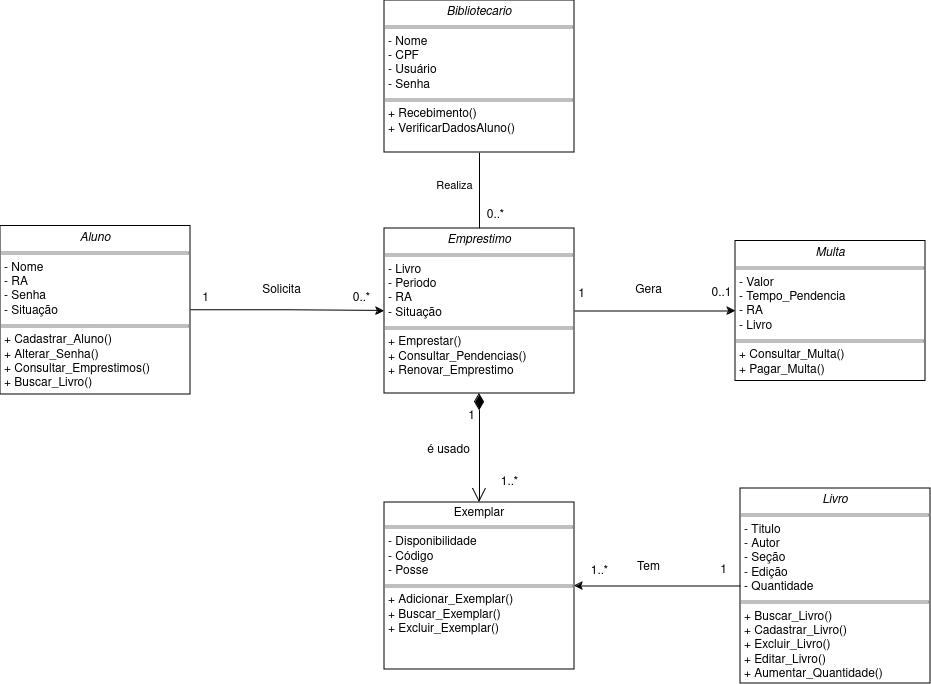

The diagram above was exported from draw.io. Its source (the exported page's mxGraphModel, read from the mxfile embedded in the PNG):
<mxGraphModel dx="1834" dy="790" grid="0" gridSize="10" guides="1" tooltips="1" connect="1" arrows="1" fold="1" page="0" pageScale="1" pageWidth="827" pageHeight="1169" math="0" shadow="0">
  <root>
    <mxCell id="0" />
    <mxCell id="1" parent="0" />
    <mxCell id="_cTaSRM6oanJL2Mt4bJt-24" value="Realiza" style="edgeStyle=orthogonalEdgeStyle;rounded=0;orthogonalLoop=1;jettySize=auto;html=1;entryX=0.5;entryY=0;entryDx=0;entryDy=0;endArrow=none;endFill=0;" parent="1" source="ZFaiYEthTd4NQscE2f1n-1" target="ZFaiYEthTd4NQscE2f1n-5" edge="1">
      <mxGeometry x="-0.1316" y="-25" relative="1" as="geometry">
        <mxPoint as="offset" />
      </mxGeometry>
    </mxCell>
    <mxCell id="ZFaiYEthTd4NQscE2f1n-1" value="&lt;p style=&quot;margin:0px;margin-top:4px;text-align:center;&quot;&gt;&lt;i&gt;Bibliotecario&lt;/i&gt;&lt;/p&gt;&lt;hr size=&quot;1&quot; style=&quot;border-style:solid;&quot;&gt;&lt;p style=&quot;border-color: var(--border-color); margin: 0px 0px 0px 4px;&quot;&gt;- Nome&lt;/p&gt;&lt;p style=&quot;border-color: var(--border-color); margin: 0px 0px 0px 4px;&quot;&gt;- CPF&lt;/p&gt;&lt;p style=&quot;margin:0px;margin-left:4px;&quot;&gt;- Usuário&lt;/p&gt;&lt;p style=&quot;margin:0px;margin-left:4px;&quot;&gt;- Senha&lt;/p&gt;&lt;hr size=&quot;1&quot; style=&quot;border-style:solid;&quot;&gt;&lt;p style=&quot;margin:0px;margin-left:4px;&quot;&gt;&lt;span style=&quot;background-color: initial;&quot;&gt;+ Recebimento()&lt;/span&gt;&lt;br&gt;&lt;/p&gt;&lt;p style=&quot;margin:0px;margin-left:4px;&quot;&gt;+ VerificarDadosAluno()&lt;/p&gt;" style="verticalAlign=top;align=left;overflow=fill;html=1;whiteSpace=wrap;" parent="1" vertex="1">
      <mxGeometry x="160" y="51" width="190" height="152" as="geometry" />
    </mxCell>
    <mxCell id="BPxTjS4x3-HGA_dOS65H-8" style="edgeStyle=orthogonalEdgeStyle;rounded=0;orthogonalLoop=1;jettySize=auto;html=1;entryX=1;entryY=0.5;entryDx=0;entryDy=0;" edge="1" parent="1" source="ZFaiYEthTd4NQscE2f1n-3" target="BPxTjS4x3-HGA_dOS65H-7">
      <mxGeometry relative="1" as="geometry" />
    </mxCell>
    <mxCell id="ZFaiYEthTd4NQscE2f1n-3" value="&lt;p style=&quot;margin:0px;margin-top:4px;text-align:center;&quot;&gt;&lt;i&gt;Livro&lt;/i&gt;&lt;span style=&quot;color: rgba(0, 0, 0, 0); font-family: monospace; font-size: 0px; background-color: initial; text-align: left;&quot;&gt;%3CmxGraphModel%3E%3Croot%3E%3CmxCell%20id%3D%220%22%2F%3E%3CmxCell%20id%3D%221%22%20parent%3D%220%22%2F%3E%3CmxCell%20id%3D%222%22%20value%3D%22%26lt%3Bp%20style%3D%26quot%3Bmargin%3A0px%3Bmargin-top%3A4px%3Btext-align%3Acenter%3B%26quot%3B%26gt%3B%26lt%3Bi%26gt%3BBiblioteca%26lt%3B%2Fi%26gt%3B%26lt%3B%2Fp%26gt%3B%26lt%3Bhr%20size%3D%26quot%3B1%26quot%3B%20style%3D%26quot%3Bborder-style%3Asolid%3B%26quot%3B%26gt%3B%26lt%3Bp%20style%3D%26quot%3Bmargin%3A0px%3Bmargin-left%3A4px%3B%26quot%3B%26gt%3B-%26amp%3Bnbsp%3B%26lt%3B%2Fp%26gt%3B%26lt%3Bp%20style%3D%26quot%3Bmargin%3A0px%3Bmargin-left%3A4px%3B%26quot%3B%26gt%3B%2B%20field2%3A%20Type%26lt%3B%2Fp%26gt%3B%26lt%3Bhr%20size%3D%26quot%3B1%26quot%3B%20style%3D%26quot%3Bborder-style%3Asolid%3B%26quot%3B%26gt%3B%26lt%3Bp%20style%3D%26quot%3Bmargin%3A0px%3Bmargin-left%3A4px%3B%26quot%3B%26gt%3B%2B%20method1(Type)%3A%20Type%26lt%3Bbr%26gt%3B%2B%20method2(Type%2C%20Type)%3A%20Type%26lt%3B%2Fp%26gt%3B%22%20style%3D%22verticalAlign%3Dtop%3Balign%3Dleft%3Boverflow%3Dfill%3Bhtml%3D1%3BwhiteSpace%3Dwrap%3B%22%20vertex%3D%221%22%20parent%3D%221%22%3E%3CmxGeometry%20x%3D%2223%22%20y%3D%22295%22%20width%3D%22190%22%20height%3D%22140%22%20as%3D%22geometry%22%2F%3E%3C%2FmxCell%3E%3C%2Froot%3E%3C%2FmxGraphModel%3E&lt;/span&gt;&lt;/p&gt;&lt;hr size=&quot;1&quot; style=&quot;border-style:solid;&quot;&gt;&lt;p style=&quot;margin:0px;margin-left:4px;&quot;&gt;- Titulo&lt;/p&gt;&lt;p style=&quot;margin:0px;margin-left:4px;&quot;&gt;- Autor&lt;/p&gt;&lt;p style=&quot;margin:0px;margin-left:4px;&quot;&gt;- Seção&lt;/p&gt;&lt;p style=&quot;margin:0px;margin-left:4px;&quot;&gt;- Edição&lt;/p&gt;&lt;p style=&quot;margin:0px;margin-left:4px;&quot;&gt;- Quantidade&lt;/p&gt;&lt;hr size=&quot;1&quot; style=&quot;border-style:solid;&quot;&gt;&lt;p style=&quot;margin: 0px 0px 0px 4px;&quot;&gt;+ Buscar_Livro()&lt;br&gt;&lt;/p&gt;&lt;p style=&quot;margin: 0px 0px 0px 4px;&quot;&gt;+ Cadastrar_Livro()&lt;/p&gt;&lt;p style=&quot;margin: 0px 0px 0px 4px;&quot;&gt;+ Excluir_Livro()&lt;/p&gt;&lt;p style=&quot;margin: 0px 0px 0px 4px;&quot;&gt;+ Editar_Livro()&lt;/p&gt;&lt;p style=&quot;margin: 0px 0px 0px 4px;&quot;&gt;+ Aumentar_Quantidade()&lt;br&gt;&lt;/p&gt;&lt;p style=&quot;margin: 0px 0px 0px 4px;&quot;&gt;&lt;br&gt;&lt;/p&gt;" style="verticalAlign=top;align=left;overflow=fill;html=1;whiteSpace=wrap;" parent="1" vertex="1">
      <mxGeometry x="516" y="539" width="190" height="195" as="geometry" />
    </mxCell>
    <mxCell id="_cTaSRM6oanJL2Mt4bJt-13" style="edgeStyle=orthogonalEdgeStyle;rounded=0;orthogonalLoop=1;jettySize=auto;html=1;" parent="1" source="ZFaiYEthTd4NQscE2f1n-4" target="ZFaiYEthTd4NQscE2f1n-5" edge="1">
      <mxGeometry relative="1" as="geometry" />
    </mxCell>
    <mxCell id="ZFaiYEthTd4NQscE2f1n-4" value="&lt;p style=&quot;text-align: center; margin: 4px 0px 0px;&quot;&gt;&lt;span style=&quot;background-color: initial; text-align: left;&quot;&gt;&lt;i&gt;Aluno&lt;/i&gt;&lt;/span&gt;&lt;span style=&quot;color: rgba(0, 0, 0, 0); font-family: monospace; font-size: 0px; text-wrap: nowrap; background-color: initial; text-align: left;&quot;&gt;%3CmxGraphModel%3E%3Croot%3E%3CmxCell%20id%3D%220%22%2F%3E%3CmxCell%20id%3D%221%22%20parent%3D%220%22%2F%3E%3CmxCell%20id%3D%222%22%20value%3D%22%26lt%3Bp%20style%3D%26quot%3Bmargin%3A0px%3Bmargin-top%3A4px%3Btext-align%3Acenter%3B%26quot%3B%26gt%3B%26lt%3Bi%26gt%3BBiblioteca%26lt%3B%2Fi%26gt%3B%26lt%3B%2Fp%26gt%3B%26lt%3Bhr%20size%3D%26quot%3B1%26quot%3B%20style%3D%26quot%3Bborder-style%3Asolid%3B%26quot%3B%26gt%3B%26lt%3Bp%20style%3D%26quot%3Bmargin%3A0px%3Bmargin-left%3A4px%3B%26quot%3B%26gt%3B-%26amp%3Bnbsp%3B%26lt%3B%2Fp%26gt%3B%26lt%3Bp%20style%3D%26quot%3Bmargin%3A0px%3Bmargin-left%3A4px%3B%26quot%3B%26gt%3B%2B%20field2%3A%20Type%26lt%3B%2Fp%26gt%3B%26lt%3Bhr%20size%3D%26quot%3B1%26quot%3B%20style%3D%26quot%3Bborder-style%3Asolid%3B%26quot%3B%26gt%3B%26lt%3Bp%20style%3D%26quot%3Bmargin%3A0px%3Bmargin-left%3A4px%3B%26quot%3B%26gt%3B%2B%20method1(Type)%3A%20Type%26lt%3Bbr%26gt%3B%2B%20method2(Type%2C%20Type)%3A%20Type%26lt%3B%2Fp%26gt%3B%22%20style%3D%22verticalAlign%3Dtop%3Balign%3Dleft%3Boverflow%3Dfill%3Bhtml%3D1%3BwhiteSpace%3Dwrap%3B%22%20vertex%3D%221%22%20parent%3D%221%22%3E%3CmxGeometry%20x%3D%2223%22%20y%3D%22295%22%20width%3D%22190%22%20height%3D%22140%22%20as%3D%22geometry%22%2F%3E%3C%2FmxCell%3E%3C%2Froot%3E%3C%2FmxGraphModel%3E&lt;/span&gt;&lt;/p&gt;&lt;hr size=&quot;1&quot; style=&quot;border-style:solid;&quot;&gt;&lt;p style=&quot;margin:0px;margin-left:4px;&quot;&gt;- Nome&lt;/p&gt;&lt;p style=&quot;margin:0px;margin-left:4px;&quot;&gt;- RA&lt;/p&gt;&lt;p style=&quot;margin:0px;margin-left:4px;&quot;&gt;- Senha&lt;/p&gt;&lt;p style=&quot;margin:0px;margin-left:4px;&quot;&gt;- Situação&lt;/p&gt;&lt;hr size=&quot;1&quot; style=&quot;border-style:solid;&quot;&gt;&lt;p style=&quot;margin:0px;margin-left:4px;&quot;&gt;+ Cadastrar_Aluno()&lt;/p&gt;&lt;p style=&quot;margin:0px;margin-left:4px;&quot;&gt;+ Alterar_Senha()&lt;/p&gt;&lt;p style=&quot;margin:0px;margin-left:4px;&quot;&gt;+ Consultar_Emprestimos()&lt;/p&gt;&lt;p style=&quot;margin:0px;margin-left:4px;&quot;&gt;+ Buscar_Livro()&lt;br&gt;&lt;br&gt;&lt;/p&gt;&lt;p style=&quot;margin:0px;margin-left:4px;&quot;&gt;&lt;br&gt;&lt;/p&gt;" style="verticalAlign=top;align=left;overflow=fill;html=1;whiteSpace=wrap;" parent="1" vertex="1">
      <mxGeometry x="-224" y="276.5" width="190" height="168.5" as="geometry" />
    </mxCell>
    <mxCell id="_cTaSRM6oanJL2Mt4bJt-14" style="edgeStyle=orthogonalEdgeStyle;rounded=0;orthogonalLoop=1;jettySize=auto;html=1;" parent="1" source="ZFaiYEthTd4NQscE2f1n-5" target="ZFaiYEthTd4NQscE2f1n-6" edge="1">
      <mxGeometry relative="1" as="geometry" />
    </mxCell>
    <mxCell id="ZFaiYEthTd4NQscE2f1n-5" value="&lt;p style=&quot;text-align: center; margin: 4px 0px 0px;&quot;&gt;&lt;span style=&quot;background-color: initial; text-align: left;&quot;&gt;&lt;i&gt;Emprestimo&lt;/i&gt;&lt;/span&gt;&lt;span style=&quot;color: rgba(0, 0, 0, 0); font-family: monospace; font-size: 0px; text-wrap: nowrap; background-color: initial; text-align: left;&quot;&gt;%3CmxGraphModel%3E%3Croot%3E%3CmxCell%20id%3D%220%22%2F%3E%3CmxCell%20id%3D%221%22%20parent%3D%220%22%2F%3E%3CmxCell%20id%3D%222%22%20value%3D%22%26lt%3Bp%20style%3D%26quot%3Bmargin%3A0px%3Bmargin-top%3A4px%3Btext-align%3Acenter%3B%26quot%3B%26gt%3B%26lt%3Bi%26gt%3BBiblioteca%26lt%3B%2Fi%26gt%3B%26lt%3B%2Fp%26gt%3B%26lt%3Bhr%20size%3D%26quot%3B1%26quot%3B%20style%3D%26quot%3Bborder-style%3Asolid%3B%26quot%3B%26gt%3B%26lt%3Bp%20style%3D%26quot%3Bmargin%3A0px%3Bmargin-left%3A4px%3B%26quot%3B%26gt%3B-%26amp%3Bnbsp%3B%26lt%3B%2Fp%26gt%3B%26lt%3Bp%20style%3D%26quot%3Bmargin%3A0px%3Bmargin-left%3A4px%3B%26quot%3B%26gt%3B%2B%20field2%3A%20Type%26lt%3B%2Fp%26gt%3B%26lt%3Bhr%20size%3D%26quot%3B1%26quot%3B%20style%3D%26quot%3Bborder-style%3Asolid%3B%26quot%3B%26gt%3B%26lt%3Bp%20style%3D%26quot%3Bmargin%3A0px%3Bmargin-left%3A4px%3B%26quot%3B%26gt%3B%2B%20method1(Type)%3A%20Type%26lt%3Bbr%26gt%3B%2B%20method2(Type%2C%20Type)%3A%20Type%26lt%3B%2Fp%26gt%3B%22%20style%3D%22verticalAlign%3Dtop%3Balign%3Dleft%3Boverflow%3Dfill%3Bhtml%3D1%3BwhiteSpace%3Dwrap%3B%22%20vertex%3D%221%22%20parent%3D%221%22%3E%3CmxGeometry%20x%3D%2223%22%20y%3D%22295%22%20width%3D%22190%22%20height%3D%22140%22%20as%3D%22geometry%22%2F%3E%3C%2FmxCell%3E%3C%2Froot%3E%3C%2FmxGraphModel%3E&lt;/span&gt;&lt;/p&gt;&lt;hr size=&quot;1&quot; style=&quot;border-style:solid;&quot;&gt;&lt;p style=&quot;margin:0px;margin-left:4px;&quot;&gt;- Livro&lt;/p&gt;&lt;p style=&quot;margin:0px;margin-left:4px;&quot;&gt;- Periodo&lt;/p&gt;&lt;p style=&quot;margin:0px;margin-left:4px;&quot;&gt;- RA&lt;/p&gt;&lt;p style=&quot;margin:0px;margin-left:4px;&quot;&gt;- Situação&lt;/p&gt;&lt;hr size=&quot;1&quot; style=&quot;border-style:solid;&quot;&gt;&lt;p style=&quot;margin:0px;margin-left:4px;&quot;&gt;+ Emprestar()&lt;/p&gt;&lt;p style=&quot;margin:0px;margin-left:4px;&quot;&gt;+ Consultar_Pendencias()&lt;/p&gt;&lt;p style=&quot;margin:0px;margin-left:4px;&quot;&gt;+ Renovar_Emprestimo&lt;/p&gt;" style="verticalAlign=top;align=left;overflow=fill;html=1;whiteSpace=wrap;" parent="1" vertex="1">
      <mxGeometry x="160" y="279" width="190" height="165" as="geometry" />
    </mxCell>
    <mxCell id="ZFaiYEthTd4NQscE2f1n-6" value="&lt;p style=&quot;margin:0px;margin-top:4px;text-align:center;&quot;&gt;&lt;i&gt;Multa&lt;/i&gt;&lt;/p&gt;&lt;hr size=&quot;1&quot; style=&quot;border-style:solid;&quot;&gt;&lt;p style=&quot;margin:0px;margin-left:4px;&quot;&gt;- Valor&lt;/p&gt;&lt;p style=&quot;margin:0px;margin-left:4px;&quot;&gt;- Tempo_Pendencia&lt;/p&gt;&lt;p style=&quot;margin:0px;margin-left:4px;&quot;&gt;- RA&lt;/p&gt;&lt;p style=&quot;margin:0px;margin-left:4px;&quot;&gt;- Livro&lt;/p&gt;&lt;hr size=&quot;1&quot; style=&quot;border-style:solid;&quot;&gt;&lt;p style=&quot;margin:0px;margin-left:4px;&quot;&gt;+ Consultar_Multa()&lt;br&gt;&lt;/p&gt;&lt;p style=&quot;margin:0px;margin-left:4px;&quot;&gt;+ Pagar_Multa()&lt;/p&gt;" style="verticalAlign=top;align=left;overflow=fill;html=1;whiteSpace=wrap;" parent="1" vertex="1">
      <mxGeometry x="511" y="291.5" width="190" height="140" as="geometry" />
    </mxCell>
    <mxCell id="_cTaSRM6oanJL2Mt4bJt-15" value="1" style="text;html=1;align=center;verticalAlign=middle;resizable=0;points=[];autosize=1;strokeColor=none;fillColor=none;" parent="1" vertex="1">
      <mxGeometry x="-32" y="336" width="25" height="26" as="geometry" />
    </mxCell>
    <mxCell id="_cTaSRM6oanJL2Mt4bJt-16" value="0..*" style="text;html=1;align=center;verticalAlign=middle;resizable=0;points=[];autosize=1;strokeColor=none;fillColor=none;" parent="1" vertex="1">
      <mxGeometry x="119" y="336" width="36" height="26" as="geometry" />
    </mxCell>
    <mxCell id="_cTaSRM6oanJL2Mt4bJt-17" value="1" style="text;html=1;align=center;verticalAlign=middle;resizable=0;points=[];autosize=1;strokeColor=none;fillColor=none;" parent="1" vertex="1">
      <mxGeometry x="344" y="332" width="25" height="26" as="geometry" />
    </mxCell>
    <mxCell id="_cTaSRM6oanJL2Mt4bJt-18" value="0..1" style="text;html=1;align=center;verticalAlign=middle;resizable=0;points=[];autosize=1;strokeColor=none;fillColor=none;" parent="1" vertex="1">
      <mxGeometry x="478" y="331" width="38" height="26" as="geometry" />
    </mxCell>
    <mxCell id="_cTaSRM6oanJL2Mt4bJt-19" value="1" style="text;html=1;align=center;verticalAlign=middle;resizable=0;points=[];autosize=1;strokeColor=none;fillColor=none;" parent="1" vertex="1">
      <mxGeometry x="234" y="454" width="25" height="26" as="geometry" />
    </mxCell>
    <mxCell id="_cTaSRM6oanJL2Mt4bJt-26" value="0..*" style="text;html=1;align=center;verticalAlign=middle;resizable=0;points=[];autosize=1;strokeColor=none;fillColor=none;" parent="1" vertex="1">
      <mxGeometry x="253" y="253" width="36" height="26" as="geometry" />
    </mxCell>
    <mxCell id="BPxTjS4x3-HGA_dOS65H-1" value="Gera" style="text;html=1;align=center;verticalAlign=middle;resizable=0;points=[];autosize=1;strokeColor=none;fillColor=none;" vertex="1" parent="1">
      <mxGeometry x="401" y="328" width="45" height="26" as="geometry" />
    </mxCell>
    <mxCell id="BPxTjS4x3-HGA_dOS65H-2" value="Solicita" style="text;html=1;align=center;verticalAlign=middle;resizable=0;points=[];autosize=1;strokeColor=none;fillColor=none;" vertex="1" parent="1">
      <mxGeometry x="28" y="328" width="57" height="26" as="geometry" />
    </mxCell>
    <mxCell id="BPxTjS4x3-HGA_dOS65H-5" value="1..*" style="text;html=1;align=center;verticalAlign=middle;resizable=0;points=[];autosize=1;strokeColor=none;fillColor=none;" vertex="1" parent="1">
      <mxGeometry x="267" y="520" width="35" height="26" as="geometry" />
    </mxCell>
    <mxCell id="BPxTjS4x3-HGA_dOS65H-6" value="é usado" style="text;html=1;align=center;verticalAlign=middle;resizable=0;points=[];autosize=1;strokeColor=none;fillColor=none;" vertex="1" parent="1">
      <mxGeometry x="193" y="488" width="61" height="26" as="geometry" />
    </mxCell>
    <mxCell id="BPxTjS4x3-HGA_dOS65H-7" value="&lt;p style=&quot;margin:0px;margin-top:4px;text-align:center;&quot;&gt;Exemplar&lt;span style=&quot;color: rgba(0, 0, 0, 0); font-family: monospace; font-size: 0px; background-color: initial; text-align: left;&quot;&gt;%3CmxGraphModel%3E%3Croot%3E%3CmxCell%20id%3D%220%22%2F%3E%3CmxCell%20id%3D%221%22%20parent%3D%220%22%2F%3E%3CmxCell%20id%3D%222%22%20value%3D%22%26lt%3Bp%20style%3D%26quot%3Bmargin%3A0px%3Bmargin-top%3A4px%3Btext-align%3Acenter%3B%26quot%3B%26gt%3B%26lt%3Bi%26gt%3BBiblioteca%26lt%3B%2Fi%26gt%3B%26lt%3B%2Fp%26gt%3B%26lt%3Bhr%20size%3D%26quot%3B1%26quot%3B%20style%3D%26quot%3Bborder-style%3Asolid%3B%26quot%3B%26gt%3B%26lt%3Bp%20style%3D%26quot%3Bmargin%3A0px%3Bmargin-left%3A4px%3B%26quot%3B%26gt%3B-%26amp%3Bnbsp%3B%26lt%3B%2Fp%26gt%3B%26lt%3Bp%20style%3D%26quot%3Bmargin%3A0px%3Bmargin-left%3A4px%3B%26quot%3B%26gt%3B%2B%20field2%3A%20Type%26lt%3B%2Fp%26gt%3B%26lt%3Bhr%20size%3D%26quot%3B1%26quot%3B%20style%3D%26quot%3Bborder-style%3Asolid%3B%26quot%3B%26gt%3B%26lt%3Bp%20style%3D%26quot%3Bmargin%3A0px%3Bmargin-left%3A4px%3B%26quot%3B%26gt%3B%2B%20method1(Type)%3A%20Type%26lt%3Bbr%26gt%3B%2B%20method2(Type%2C%20Type)%3A%20Type%26lt%3B%2Fp%26gt%3B%22%20style%3D%22verticalAlign%3Dtop%3Balign%3Dleft%3Boverflow%3Dfill%3Bhtml%3D1%3BwhiteSpace%3Dwrap%3B%22%20vertex%3D%221%22%20parent%3D%221%22%3E%3CmxGeometry%20x%3D%2223%22%20y%3D%22295%22%20width%3D%22190%22%20height%3D%22140%22%20as%3D%22geometry%22%2F%3E%3C%2FmxCell%3E%3C%2Froot%3E%3C%2FmxGraphModel%3E&lt;/span&gt;&lt;/p&gt;&lt;hr size=&quot;1&quot; style=&quot;border-style:solid;&quot;&gt;&lt;p style=&quot;margin:0px;margin-left:4px;&quot;&gt;- Disponibilidade&lt;/p&gt;&lt;p style=&quot;margin:0px;margin-left:4px;&quot;&gt;- Código&lt;/p&gt;&lt;p style=&quot;margin:0px;margin-left:4px;&quot;&gt;- Posse&lt;br&gt;&lt;/p&gt;&lt;hr size=&quot;1&quot; style=&quot;border-style:solid;&quot;&gt;&lt;p style=&quot;margin: 0px 0px 0px 4px;&quot;&gt;+ Adicionar_Exemplar()&lt;/p&gt;&lt;p style=&quot;margin: 0px 0px 0px 4px;&quot;&gt;+ Buscar_Exemplar()&lt;/p&gt;&lt;p style=&quot;margin: 0px 0px 0px 4px;&quot;&gt;+ Excluir_Exemplar()&lt;br&gt;&lt;/p&gt;&lt;p style=&quot;margin: 0px 0px 0px 4px;&quot;&gt;&lt;br&gt;&lt;/p&gt;" style="verticalAlign=top;align=left;overflow=fill;html=1;whiteSpace=wrap;" vertex="1" parent="1">
      <mxGeometry x="160" y="553" width="190" height="167" as="geometry" />
    </mxCell>
    <mxCell id="BPxTjS4x3-HGA_dOS65H-9" value="Tem" style="text;html=1;align=center;verticalAlign=middle;resizable=0;points=[];autosize=1;strokeColor=none;fillColor=none;" vertex="1" parent="1">
      <mxGeometry x="403" y="605" width="41" height="26" as="geometry" />
    </mxCell>
    <mxCell id="BPxTjS4x3-HGA_dOS65H-12" value="" style="endArrow=open;html=1;endSize=12;startArrow=diamondThin;startSize=14;startFill=1;edgeStyle=orthogonalEdgeStyle;align=left;verticalAlign=bottom;rounded=0;exitX=0.5;exitY=1;exitDx=0;exitDy=0;" edge="1" parent="1" source="ZFaiYEthTd4NQscE2f1n-5" target="BPxTjS4x3-HGA_dOS65H-7">
      <mxGeometry x="-0.7798" y="40" relative="1" as="geometry">
        <mxPoint x="318" y="427" as="sourcePoint" />
        <mxPoint x="158" y="427" as="targetPoint" />
        <mxPoint as="offset" />
      </mxGeometry>
    </mxCell>
    <mxCell id="BPxTjS4x3-HGA_dOS65H-13" value="1..*" style="text;html=1;align=center;verticalAlign=middle;resizable=0;points=[];autosize=1;strokeColor=none;fillColor=none;" vertex="1" parent="1">
      <mxGeometry x="357" y="609" width="35" height="26" as="geometry" />
    </mxCell>
    <mxCell id="BPxTjS4x3-HGA_dOS65H-14" value="1" style="text;html=1;align=center;verticalAlign=middle;resizable=0;points=[];autosize=1;strokeColor=none;fillColor=none;" vertex="1" parent="1">
      <mxGeometry x="486" y="608" width="25" height="26" as="geometry" />
    </mxCell>
  </root>
</mxGraphModel>